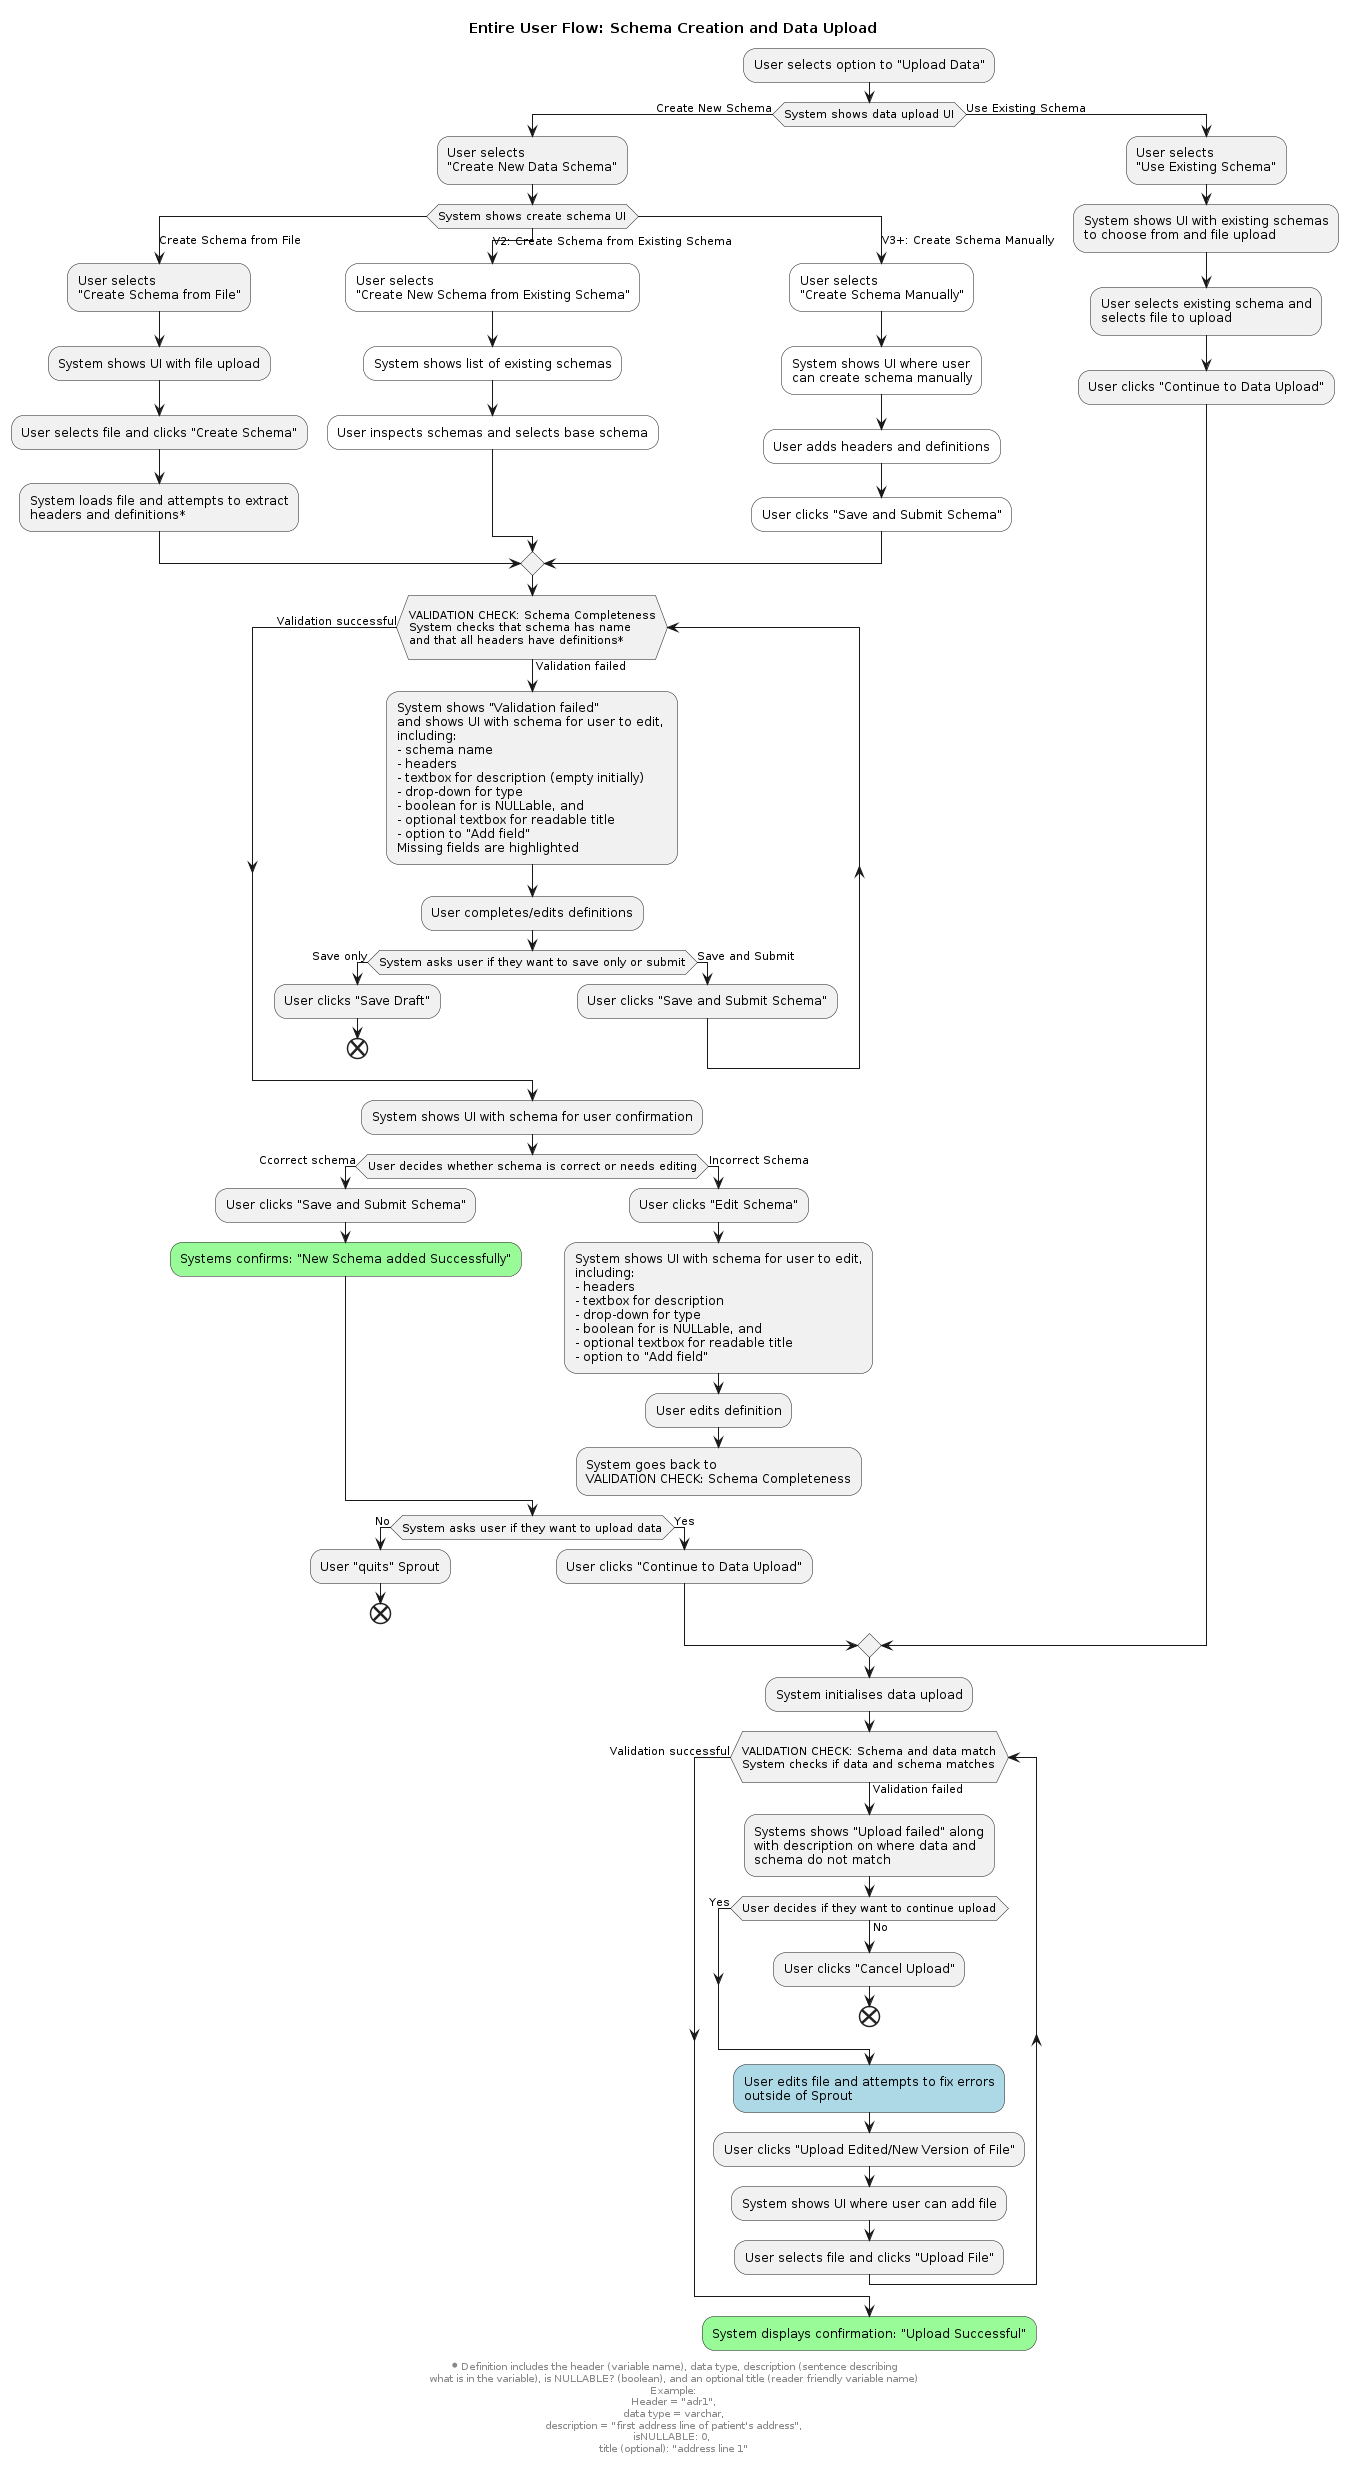

The diagram above was rendered by PlantUML. Its source (embedded in the PNG):
@startuml user-flow

title Entire User Flow: Schema Creation and Data Upload

:User selects option to "Upload Data";
'Data vs file: File indicates only a single file (e.g., csv) can be uploaded at a time. Is that what we want?
'That could be very annoying for researchers with one file per participant (per visit)
if (System shows data upload UI) then (Create New Schema)
  :User selects\n"Create New Data Schema";
  switch (System shows create schema UI)
  case (Create Schema from File)
    :User selects\n"Create Schema from File";
    :System shows UI with file upload;
    :User selects file and clicks "Create Schema";
    :System loads file and attempts to extract
    headers and definitions*;
  case (V2: Create Schema from Existing Schema)
    #White:User selects\n"Create New Schema from Existing Schema";
    #White:System shows list of existing schemas;
    #White:User inspects schemas and selects base schema;
  case (V3+: Create Schema Manually)
    #White:User selects\n"Create Schema Manually";
    #white:System shows UI where user 
    can create schema manually;
    #white:User adds headers and definitions;
    #white:User clicks "Save and Submit Schema";
  endswitch
    while (\nVALIDATION CHECK: Schema Completeness\nSystem checks that schema has name\nand that all headers have definitions*\n) is (Validation failed)
      :System shows "Validation failed"
      and shows UI with schema for user to edit, 
      including: 
      - schema name
      - headers
      - textbox for description (empty initially)
      - drop-down for type
      - boolean for is NULLable, and 
      - optional textbox for readable title
      - option to "Add field"
      Missing fields are highlighted;
      :User completes/edits definitions;
      if (System asks user if they want to save only or submit) then (Save only)
        :User clicks "Save Draft";
        end
      else (Save and Submit)
        :User clicks "Save and Submit Schema";
      endif
'V2: Endpoint with safe only
    end while (Validation successful)
'V2: With save only option: System shows UI with all available schemas, 
'if user wants to access schema that was saved earlier
    :System shows UI with schema for user confirmation;
    if (User decides whether schema is correct or needs editing) then (Ccorrect schema)
      :User clicks "Save and Submit Schema";
      #palegreen:Systems confirms: "New Schema added Successfully";
    else (Incorrect Schema)
      :User clicks "Edit Schema";
      :System shows UI with schema for user to edit, 
      including: 
      - headers
      - textbox for description
      - drop-down for type
      - boolean for is NULLable, and 
      - optional textbox for readable title
      - option to "Add field";
      :User edits definition;
      :System goes back to\nVALIDATION CHECK: Schema Completeness;
      detach
'Arrow from "User edits definitions" should go back up to VALIDATION CHECK      
    endif
  if (System asks user if they want to upload data) then (No)
    :User "quits" Sprout; 
    end
  else (Yes)
    :User clicks "Continue to Data Upload";
  endif
else (Use Existing Schema)
    :User selects\n"Use Existing Schema";
    :System shows UI with existing schemas 
    to choose from and file upload;
    :User selects existing schema and 
    selects file to upload;
    :User clicks "Continue to Data Upload";
endif 
:System initialises data upload;
while (\nVALIDATION CHECK: Schema and data match\nSystem checks if data and schema matches\n) is (Validation failed)
:Systems shows "Upload failed" along\nwith description on where data and\nschema do not match;
    while (User decides if they want to continue upload) is (No)
        :User clicks "Cancel Upload";
        end
    end while (Yes);
    #LightBlue:User edits file and attempts to fix errors\noutside of Sprout;
    :User clicks "Upload Edited/New Version of File";
    :System shows UI where user can add file; 
    :User selects file and clicks "Upload File";

end while (Validation successful);
#palegreen:System displays confirmation: "Upload Successful";

footer \n*Definition includes the header (variable name), data type, description (sentence describing\nwhat is in the variable), is NULLABLE? (boolean), and an optional title (reader friendly variable name)\nExample:\nHeader = "adr1",\ndata type = varchar,\ndescription = "first address line of patient's address",\nisNULLABLE: 0, \ntitle (optional): "address line 1"

@enduml